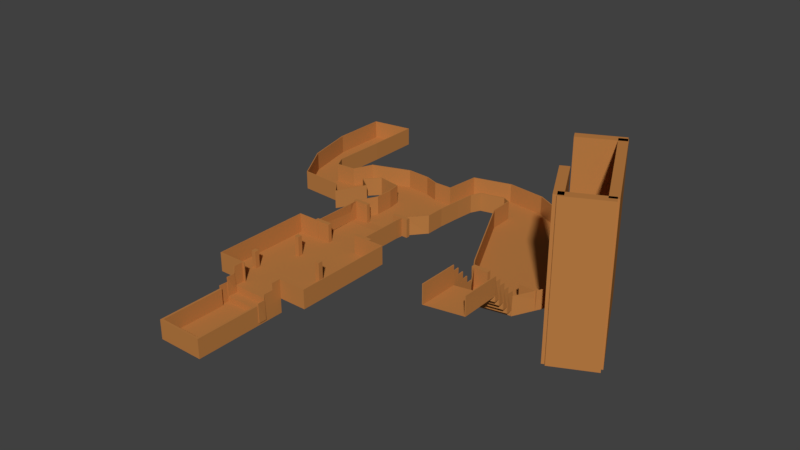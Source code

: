 # Source: level3.blend  (saved by Blender 2.79.0; exported with 4.5.12 LTS)
import bpy
from mathutils import Matrix  # noqa: F401  (used for matrix-valued properties, if any)

bpy.ops.wm.read_factory_settings(use_empty=True)
scene = bpy.context.scene
scene.name = 'Scene'

# ---- collections
col_collection_1 = bpy.data.collections.new('Collection 1'); scene.collection.children.link(col_collection_1)

# ---- materials (node trees are filled in below, after node groups)
mat_firstheight = bpy.data.materials.new('firstHeight')
mat_firstheight.alpha_threshold = 0.0
mat_firstheight.use_transparent_shadow = False
mat_firstheight.diffuse_color = (0.4969, 0.2041, 0.05714, 1.0)
mat_firstheight.roughness = 0.5

# ---- material node trees

# ---- world
world_world = bpy.data.worlds.new('World'); scene.world = world_world
world_world.color = (0.05088, 0.05088, 0.05088)
world_world.use_sun_shadow = False
world_world.sun_shadow_jitter_overblur = 0.0
world_world.cycles.sampling_method = 'MANUAL'

# ---- meshes
me_plane_012 = bpy.data.meshes.new('Plane.012')
me_plane_012.from_pydata([(-1.28, -2.124, -1.873), (1.28, -2.124, -1.873), (1.28, -2.542, -1.873), (-1.28, -2.542, -1.873), (1.28, -3.046, 10.19), (1.28, -3.524, 10.19), (1.28, -2.542, 3.309), (-1.28, -2.542, 3.309), (1.28, -3.046, 3.309), (-1.28, -3.046, 3.309), (-2.828, -3.524, 10.19), (2.828, -3.524, 10.19), (1.174, -3.524, 10.19), (-1.28, -3.524, 10.19), (-1.28, -3.046, 10.19), (-1.174, -3.524, 10.19), (-0.2395, -15.81, 9.705), (-2.562, -14.84, 9.705), (-1.576, -11.66, 9.705), (1.576, -11.66, 9.705), (-2.677, -15.81, 9.705), (-1.29, -15.81, 9.705), (-2.455, -12.64, 9.705), (-2.455, -13.62, 9.705), (1.047, -13.62, 9.705), (1.047, -12.64, 9.705), (8.268, -17.38, 9.705), (5.982, -17.86, 9.705), (6.024, -14.95, 9.705), (7.631, -14.73, 9.705), (6.296, -12.62, 9.705), (5.671, -14.33, 9.705), (2.533, -13.3, 9.705), (3.337, -11.82, 9.705), (4.53, -14.42, 9.705), (3.928, -12.49, 9.705), (3.225, -13.78, 9.705), (4.039, -15.44, 9.705), (1.882, -16.16, 9.705), (2.49, -14.53, 9.705), (1.16, -14.31, 9.705), (0.5513, -16.08, 9.705), (8.268, -20.29, 9.705), (5.982, -20.65, 9.705), (-2.952, -16.34, 9.705), (-1.509, -17.61, 9.705), (-4.327, -16.65, 9.705), (-3.616, -18.15, 9.705), (-4.744, -16.44, 9.705), (-5.784, -17.92, 9.705), (-4.777, -15.16, 9.705), (-8.592, -16.55, 9.705), (-7.215, -10.45, 9.705), (-11.84, -11.29, 9.705), (-8.528, -8.497, 9.705), (-10.52, -8.859, 9.705), (-8.528, -8.497, 15.14), (-10.52, -8.859, 15.14), (-8.528, -8.167, 15.14), (-10.52, -8.529, 15.14), (-8.528, -8.167, 21.94), (-10.52, -8.529, 21.94), (-8.528, -7.849, 21.94), (-10.52, -8.21, 21.94), (-8.528, -7.849, 29.06), (-10.52, -8.21, 29.06), (-8.528, -7.523, 29.06), (-10.52, -7.884, 29.06), (-8.528, -7.523, 35.54), (-10.52, -7.884, 35.54), (-8.528, -7.197, 35.54), (-10.52, -7.558, 35.54), (-8.528, -7.197, 41.15), (-10.52, -7.558, 41.15), (-8.528, -5.108, 41.15), (-10.52, -5.469, 41.15), (-2.828, -8.753, 10.19), (2.828, -8.753, 10.19), (-1.588, -8.753, 10.19), (1.588, -8.753, 10.19), (-1.588, -11.12, 10.19), (1.588, -11.12, 10.19), (-1.28, -2.124, 17.78), (1.28, -2.124, 17.78), (1.28, -2.542, 17.78), (-1.28, -2.542, 17.78), (1.28, -3.046, 29.84), (1.28, -3.524, 29.84), (1.28, -2.542, 22.96), (-1.28, -2.542, 22.96), (1.28, -3.046, 22.96), (-1.28, -3.046, 22.96), (-2.828, -3.524, 29.84), (2.828, -3.524, 29.84), (1.174, -3.524, 29.84), (-1.28, -3.524, 29.84), (-1.28, -3.046, 29.84), (-1.174, -3.524, 29.84), (-0.2395, -15.81, 29.36), (-2.562, -14.84, 29.36), (-1.576, -11.66, 29.36), (1.576, -11.66, 29.36), (-2.677, -15.81, 29.36), (-1.29, -15.81, 29.36), (-2.455, -12.64, 29.36), (-2.455, -13.62, 29.36), (1.047, -13.62, 29.36), (1.047, -12.64, 29.36), (8.268, -17.38, 29.36), (5.982, -17.86, 29.36), (6.024, -14.95, 29.36), (7.631, -14.73, 29.36), (6.296, -12.62, 29.36), (5.671, -14.33, 29.36), (2.533, -13.3, 29.36), (3.337, -11.82, 29.36), (4.53, -14.42, 29.36), (3.928, -12.49, 29.36), (3.225, -13.78, 29.36), (4.039, -15.44, 29.36), (1.882, -16.16, 29.36), (2.49, -14.53, 29.36), (1.16, -14.31, 29.36), (0.5513, -16.08, 29.36), (8.268, -20.29, 29.36), (5.982, -20.65, 29.36), (-2.952, -16.34, 29.36), (-1.509, -17.61, 29.36), (-4.327, -16.65, 29.36), (-3.616, -18.15, 29.36), (-4.744, -16.44, 29.36), (-5.784, -17.92, 29.36), (-4.777, -15.16, 29.36), (-8.592, -16.55, 29.36), (-7.215, -10.45, 29.36), (-11.84, -11.29, 29.36), (-8.528, -8.497, 29.36), (-10.52, -8.859, 29.36), (-8.528, -8.497, 34.79), (-10.52, -8.859, 34.79), (-8.528, -8.167, 34.79), (-10.52, -8.529, 34.79), (-8.528, -8.167, 41.59), (-10.52, -8.529, 41.59), (-8.528, -7.849, 41.59), (-10.52, -8.21, 41.59), (-8.528, -7.849, 48.72), (-10.52, -8.21, 48.72), (-8.528, -7.523, 48.72), (-10.52, -7.884, 48.72), (-8.528, -7.523, 55.19), (-10.52, -7.884, 55.19), (-8.528, -7.197, 55.19), (-10.52, -7.558, 55.19), (-8.528, -7.197, 60.8), (-10.52, -7.558, 60.8), (-8.528, -5.108, 60.8), (-10.52, -5.469, 60.8), (-2.828, -8.753, 29.84), (2.828, -8.753, 29.84), (-1.588, -8.753, 29.84), (1.588, -8.753, 29.84), (-1.588, -11.12, 29.84), (1.588, -11.12, 29.84)], [], [(81, 79, 161, 163), (54, 52, 134, 136), (29, 26, 108, 111), (1, 2, 84, 83), (55, 57, 139, 137), (35, 30, 112, 117), (3, 0, 82, 85), (56, 54, 136, 138), (32, 33, 115, 114), (11, 12, 94, 93), (57, 59, 141, 139), (34, 37, 119, 116), (15, 10, 92, 97), (58, 56, 138, 140), (28, 31, 113, 110), (17, 23, 105, 99), (59, 61, 143, 141), (33, 35, 117, 115), (16, 21, 103, 98), (60, 58, 140, 142), (36, 32, 114, 118), (20, 17, 99, 102), (61, 63, 145, 143), (24, 40, 122, 106), (41, 16, 98, 123), (62, 60, 142, 144), (39, 36, 118, 121), (63, 65, 147, 145), (37, 38, 120, 119), (8, 6, 88, 90), (64, 62, 144, 146), (38, 41, 123, 120), (7, 9, 91, 89), (65, 67, 149, 147), (40, 39, 121, 122), (6, 2, 84, 88), (66, 64, 146, 148), (42, 43, 125, 124), (3, 7, 89, 85), (67, 69, 151, 149), (26, 42, 124, 108), (4, 5, 87, 86), (68, 66, 148, 150), (43, 27, 109, 125), (14, 13, 95, 96), (69, 71, 153, 151), (21, 45, 127, 103), (8, 4, 86, 90), (70, 68, 150, 152), (44, 20, 102, 126), (9, 14, 96, 91), (71, 73, 155, 153), (45, 47, 129, 127), (81, 19, 101, 163), (72, 70, 152, 154), (46, 44, 126, 128), (80, 18, 100, 162), (73, 75, 157, 155), (47, 49, 131, 129), (19, 25, 107, 101), (74, 72, 154, 156), (48, 46, 128, 130), (22, 18, 100, 104), (10, 76, 158, 92), (49, 51, 133, 131), (23, 22, 104, 105), (77, 11, 93, 159), (50, 48, 130, 132), (25, 24, 106, 107), (76, 78, 160, 158), (51, 53, 135, 133), (27, 28, 110, 109), (79, 77, 159, 161), (52, 50, 132, 134), (31, 34, 116, 113), (78, 80, 162, 160), (53, 55, 137, 135), (30, 29, 111, 112)])
me_plane_012.materials.append(mat_firstheight)
me_plane_012.use_remesh_preserve_volume = False
me_plane_012.use_remesh_preserve_attributes = False
me_plane_012.use_mirror_vertex_groups = False
me_plane_012.update()
me_plane_006 = bpy.data.meshes.new('Plane.006')
me_plane_006.from_pydata([(-1.28, -2.124, -1.873), (1.28, -2.124, -1.873), (-1.28, 1.28, -1.873), (1.28, 1.28, -1.873), (-1.174, -2.124, -1.873), (1.174, -2.124, -1.873), (-1.28, 1.175, -1.873), (-1.28, -1.175, -1.873), (1.28, -1.175, -1.873), (1.28, 1.175, -1.873), (-1.174, -1.175, -1.873), (-1.174, 1.175, -1.873), (1.174, -1.175, -1.873), (1.174, 1.175, -1.873), (-1.28, -1.175, 15.26), (-1.28, -2.124, 15.26), (1.174, -2.124, 15.26), (1.28, -2.124, 15.26), (1.28, 1.175, 15.26), (1.28, 1.28, 15.26), (-1.28, 1.28, 15.26), (-1.174, -2.124, 15.26), (-1.174, 1.175, 15.26), (1.174, 1.175, 15.26), (-1.28, 1.175, 15.26), (1.28, -1.175, 15.26), (-1.174, -1.175, 15.26), (1.174, -1.175, 15.26), (-1.28, -1.175, -4.441), (-1.28, -2.124, -4.441), (1.28, -2.124, -4.441), (1.28, 1.175, -4.441), (1.28, 1.28, -4.441), (-1.28, 1.28, -4.441), (-1.28, 1.175, -4.441), (1.28, -1.175, -4.441), (1.28, -2.542, -1.873), (-1.28, -2.542, -1.873), (-1.28, -2.542, -4.441), (1.28, -2.542, -4.441), (1.28, -3.046, 10.19), (1.28, -3.046, -1.873), (-1.28, -3.046, -1.873), (1.28, -3.524, 10.19), (-1.28, -3.046, -4.441), (1.28, -3.046, -4.441), (1.28, -2.542, 3.309), (-1.28, -2.542, 3.309), (1.28, -3.046, 3.309), (-1.28, -3.046, 3.309), (1.28, -3.524, -1.873), (-1.28, -3.524, -1.873), (-1.28, -3.524, -4.441), (1.28, -3.524, -4.441), (-1.28, -3.524, 5.343), (-2.828, -3.524, 10.19), (2.828, -3.524, 10.19), (1.28, -3.524, 5.343), (1.174, -3.524, 10.19), (-1.28, -3.524, 10.19), (-1.28, -3.046, 10.19), (-1.174, -3.524, 10.19), (-1.667, -5.855, 8.626), (-1.667, -5.855, 30.45), (-1.667, -5.618, 8.626), (-1.667, -5.618, 30.45), (-1.422, -5.855, 8.626), (-1.422, -5.855, 30.45), (-1.422, -5.618, 8.626), (-1.422, -5.618, 30.45), (1.727, -4.942, 5.791), (1.727, -4.942, 27.61), (1.727, -4.705, 5.791), (1.727, -4.705, 27.61), (1.973, -4.942, 5.791), (1.973, -4.942, 27.61), (1.973, -4.705, 5.791), (1.973, -4.705, 27.61), (-0.2395, -15.81, 9.705), (-2.562, -14.84, 9.705), (-1.576, -11.66, 9.705), (1.576, -11.66, 9.705), (-2.677, -15.81, 9.705), (-1.29, -15.81, 9.705), (0.136, -11.66, 9.705), (-0.915, -11.66, 9.705), (-2.455, -12.64, 9.705), (-2.455, -13.62, 9.705), (1.047, -13.62, 9.705), (1.047, -12.64, 9.705), (-0.915, -13.62, 9.705), (-0.915, -12.64, 9.705), (0.136, -13.62, 9.705), (0.136, -12.64, 9.705), (8.268, -17.38, 9.705), (5.982, -17.86, 9.705), (6.024, -14.95, 9.705), (7.631, -14.73, 9.705), (6.296, -12.62, 9.705), (5.671, -14.33, 9.705), (2.533, -13.3, 9.705), (3.337, -11.82, 9.705), (4.53, -14.42, 9.705), (3.928, -12.49, 9.705), (3.225, -13.78, 9.705), (4.039, -15.44, 9.705), (1.882, -16.16, 9.705), (2.49, -14.53, 9.705), (1.16, -14.31, 9.705), (0.5513, -16.08, 9.705), (8.268, -20.29, 9.705), (5.982, -20.65, 9.705), (-2.952, -16.34, 9.705), (-1.509, -17.61, 9.705), (-4.327, -16.65, 9.705), (-3.616, -18.15, 9.705), (-4.744, -16.44, 9.705), (-5.784, -17.92, 9.705), (-4.777, -15.16, 9.705), (-8.592, -16.55, 9.705), (-7.215, -10.45, 9.705), (-11.84, -11.29, 9.705), (-8.395, -9.876, 9.782), (-8.395, -9.876, 29.55), (-7.459, -9.876, 9.782), (-7.459, -9.876, 29.55), (-8.395, -10.08, 9.782), (-8.395, -10.08, 29.55), (-7.459, -10.08, 9.782), (-7.459, -10.08, 29.55), (-11.13, -9.88, 9.782), (-11.13, -9.88, 29.55), (-10.19, -9.88, 9.782), (-10.19, -9.88, 29.55), (-11.13, -10.08, 9.782), (-11.13, -10.08, 29.55), (-10.19, -10.08, 9.782), (-10.19, -10.08, 29.55), (-11.95, -14.45, -7.73), (-11.95, -14.45, 27.14), (-12.8, -12.89, -7.73), (-12.8, -12.89, 27.14), (-10.27, -13.65, -7.73), (-10.27, -13.65, 27.14), (-11.12, -12.09, -7.73), (-11.12, -12.09, 27.14), (-11.15, -15.92, -39.37), (-11.15, -15.92, 58.78), (-12.0, -14.36, -39.37), (-12.0, -14.36, 58.78), (-9.48, -15.13, -39.37), (-9.48, -15.13, 58.78), (-10.33, -13.57, -39.37), (-10.33, -13.57, 58.78), (-12.87, -12.74, 27.14), (-12.87, -12.74, -7.73), (-11.2, -11.95, -7.73), (-11.2, -11.95, 27.14), (-12.8, -12.89, 72.11), (-11.12, -12.09, 72.11), (-12.87, -12.74, 72.11), (-11.2, -11.95, 72.11), (-12.8, -12.89, 75.99), (-11.12, -12.09, 75.99), (-12.87, -12.74, 75.99), (-11.2, -11.95, 75.99), (-14.11, -10.66, 72.11), (-12.44, -9.868, 72.11), (-14.11, -10.66, 75.99), (-12.44, -9.868, 75.99), (-11.49, -16.37, -32.26), (-11.49, -16.37, 130.8), (-14.52, -10.65, -32.26), (-14.52, -10.65, 130.8), (-11.04, -16.16, -32.26), (-11.04, -16.16, 130.8), (-14.07, -10.44, -32.26), (-14.07, -10.44, 130.8), (-11.04, -12.13, -32.26), (-11.04, -12.13, 130.8), (-12.47, -9.523, -32.26), (-12.47, -9.523, 130.8), (-10.59, -11.92, -32.26), (-10.59, -11.92, 130.8), (-12.02, -9.317, -32.26), (-12.02, -9.317, 130.8), (-9.071, -15.44, -32.26), (-9.071, -15.44, 130.8), (-11.38, -16.51, -32.26), (-11.38, -16.51, 130.8), (-9.3, -15.02, -32.26), (-9.3, -15.02, 130.8), (-11.61, -16.1, -32.26), (-11.61, -16.1, 130.8), (-12.02, -9.707, -32.26), (-12.02, -9.707, 130.8), (-14.33, -10.78, -32.26), (-14.33, -10.78, 130.8), (-12.25, -9.296, -32.26), (-12.25, -9.296, 130.8), (-14.56, -10.37, -32.26), (-14.56, -10.37, 130.8), (-8.528, -8.497, 9.705), (-10.52, -8.859, 9.705), (-8.528, -8.497, 15.14), (-10.52, -8.859, 15.14), (-8.528, -8.167, 15.14), (-10.52, -8.529, 15.14), (-8.528, -8.167, 21.94), (-10.52, -8.529, 21.94), (-8.528, -7.849, 21.94), (-10.52, -8.21, 21.94), (-8.528, -7.849, 29.06), (-10.52, -8.21, 29.06), (-8.528, -7.523, 29.06), (-10.52, -7.884, 29.06), (-8.528, -7.523, 35.54), (-10.52, -7.884, 35.54), (-8.528, -7.197, 35.54), (-10.52, -7.558, 35.54), (-8.528, -7.197, 41.15), (-10.52, -7.558, 41.15), (-8.528, -5.108, 41.15), (-10.52, -5.469, 41.15), (0.9654, -7.054, 8.626), (0.9654, -7.054, 30.45), (0.9654, -6.817, 8.626), (0.9654, -6.817, 30.45), (1.211, -7.054, 8.626), (1.211, -7.054, 30.45), (1.211, -6.817, 8.626), (1.211, -6.817, 30.45), (-2.828, -8.753, 10.19), (2.828, -8.753, 10.19), (-1.588, -8.753, 10.19), (1.588, -8.753, 10.19), (-1.588, -11.12, 10.19), (1.588, -11.12, 10.19), (-1.28, -2.124, -1.873), (1.28, -2.124, -1.873), (1.28, -2.542, -1.873), (-1.28, -2.542, -1.873), (1.28, -3.046, 10.19), (1.28, -3.524, 10.19), (1.28, -2.542, 3.309), (-1.28, -2.542, 3.309), (1.28, -3.046, 3.309), (-1.28, -3.046, 3.309), (-2.828, -3.524, 10.19), (2.828, -3.524, 10.19), (1.174, -3.524, 10.19), (-1.28, -3.524, 10.19), (-1.28, -3.046, 10.19), (-1.174, -3.524, 10.19), (-0.2395, -15.81, 9.705), (-2.562, -14.84, 9.705), (-1.576, -11.66, 9.705), (1.576, -11.66, 9.705), (-2.677, -15.81, 9.705), (-1.29, -15.81, 9.705), (-2.455, -12.64, 9.705), (-2.455, -13.62, 9.705), (1.047, -13.62, 9.705), (1.047, -12.64, 9.705), (8.268, -17.38, 9.705), (5.982, -17.86, 9.705), (6.024, -14.95, 9.705), (7.631, -14.73, 9.705), (6.296, -12.62, 9.705), (5.671, -14.33, 9.705), (2.533, -13.3, 9.705), (3.337, -11.82, 9.705), (4.53, -14.42, 9.705), (3.928, -12.49, 9.705), (3.225, -13.78, 9.705), (4.039, -15.44, 9.705), (1.882, -16.16, 9.705), (2.49, -14.53, 9.705), (1.16, -14.31, 9.705), (0.5513, -16.08, 9.705), (8.268, -20.29, 9.705), (5.982, -20.65, 9.705), (-2.952, -16.34, 9.705), (-1.509, -17.61, 9.705), (-4.327, -16.65, 9.705), (-3.616, -18.15, 9.705), (-4.744, -16.44, 9.705), (-5.784, -17.92, 9.705), (-4.777, -15.16, 9.705), (-8.592, -16.55, 9.705), (-7.215, -10.45, 9.705), (-11.84, -11.29, 9.705), (-8.528, -8.497, 9.705), (-10.52, -8.859, 9.705), (-8.528, -8.497, 15.14), (-10.52, -8.859, 15.14), (-8.528, -8.167, 15.14), (-10.52, -8.529, 15.14), (-8.528, -8.167, 21.94), (-10.52, -8.529, 21.94), (-8.528, -7.849, 21.94), (-10.52, -8.21, 21.94), (-8.528, -7.849, 29.06), (-10.52, -8.21, 29.06), (-8.528, -7.523, 29.06), (-10.52, -7.884, 29.06), (-8.528, -7.523, 35.54), (-10.52, -7.884, 35.54), (-8.528, -7.197, 35.54), (-10.52, -7.558, 35.54), (-8.528, -7.197, 41.15), (-10.52, -7.558, 41.15), (-8.528, -5.108, 41.15), (-10.52, -5.469, 41.15), (-2.828, -8.753, 10.19), (2.828, -8.753, 10.19), (-1.588, -8.753, 10.19), (1.588, -8.753, 10.19), (-1.588, -11.12, 10.19), (1.588, -11.12, 10.19), (0.8102, -8.733, 9.782), (0.8102, -8.733, 29.55), (1.745, -8.733, 9.782), (1.745, -8.733, 29.55), (0.8102, -8.938, 9.782), (0.8102, -8.938, 29.55), (1.745, -8.938, 9.782), (1.745, -8.938, 29.55), (-1.921, -8.736, 9.782), (-1.921, -8.736, 29.55), (-0.9855, -8.736, 9.782), (-0.9855, -8.736, 29.55), (-1.921, -8.941, 9.782), (-1.921, -8.941, 29.55), (-0.9855, -8.941, 9.782), (-0.9855, -8.941, 29.55), (0.8102, -11.55, 9.782), (0.8102, -11.55, 29.55), (1.745, -11.55, 9.782), (1.745, -11.55, 29.55), (0.8102, -11.76, 9.782), (0.8102, -11.76, 29.55), (1.745, -11.76, 9.782), (1.745, -11.76, 29.55), (-1.921, -11.56, 9.782), (-1.921, -11.56, 29.55), (-0.9855, -11.56, 9.782), (-0.9855, -11.56, 29.55), (-1.921, -11.76, 9.782), (-1.921, -11.76, 29.55), (-0.9855, -11.76, 9.782), (-0.9855, -11.76, 29.55)], [], [(10, 11, 22, 26), (7, 0, 15, 14), (4, 10, 26, 21), (8, 9, 18, 25), (1, 8, 25, 17), (3, 2, 20, 19), (22, 23, 18, 19, 20, 24), (15, 21, 26, 14), (14, 26, 22, 24), (16, 17, 25, 27), (27, 25, 18, 23), (5, 1, 17, 16), (12, 5, 16, 27), (9, 3, 19, 18), (13, 12, 27, 23), (2, 6, 24, 20), (6, 7, 14, 24), (0, 4, 21, 15), (11, 13, 23, 22), (9, 8, 35, 31), (2, 3, 32, 33), (0, 7, 28, 29), (8, 1, 30, 35), (7, 6, 34, 28), (28, 35, 30, 29), (31, 34, 33, 32), (34, 31, 35, 28), (6, 2, 33, 34), (3, 9, 31, 32), (12, 10, 4, 5), (11, 10, 12, 13), (39, 36, 41, 45), (29, 30, 39, 38), (47, 49, 48, 46), (30, 1, 36, 39), (0, 29, 38, 37), (45, 41, 50, 53), (45, 53, 52, 44), (41, 36, 46, 48), (37, 38, 44, 42), (4, 0, 37, 36, 1, 5), (37, 47, 46, 36), (61, 58, 43, 40, 60, 59), (37, 42, 49, 47), (49, 42, 51, 54), (42, 44, 52, 51), (52, 53, 50, 51), (57, 54, 51, 50), (41, 48, 57, 50), (58, 61, 59, 54, 57, 43), (45, 44, 38, 39), (49, 60, 40, 48), (49, 54, 59, 60), (57, 48, 40, 43), (61, 58, 56, 55), (237, 236, 80, 85, 84, 81), (62, 63, 65, 64), (64, 65, 69, 68), (68, 69, 67, 66), (66, 67, 63, 62), (64, 68, 66, 62), (69, 65, 63, 67), (70, 71, 73, 72), (72, 73, 77, 76), (76, 77, 75, 74), (74, 75, 71, 70), (72, 76, 74, 70), (77, 73, 71, 75), (93, 89, 81, 84), (86, 91, 85, 80), (91, 93, 84, 85), (82, 83, 92, 90), (90, 92, 93, 91), (79, 82, 90, 87), (87, 90, 91, 86), (83, 78, 88, 92), (92, 88, 89, 93), (103, 102, 99, 98), (98, 99, 96, 97), (104, 105, 102, 103), (104, 103, 101, 100), (88, 78, 109, 108), (94, 95, 111, 110), (107, 106, 105, 104), (97, 96, 95, 94), (108, 109, 106, 107), (83, 82, 112, 113), (113, 112, 114, 115), (115, 114, 116, 117), (117, 116, 118, 119), (119, 118, 120, 121), (122, 123, 125, 124), (124, 125, 129, 128), (128, 129, 127, 126), (126, 127, 123, 122), (124, 128, 126, 122), (129, 125, 123, 127), (130, 131, 133, 132), (132, 133, 137, 136), (136, 137, 135, 134), (134, 135, 131, 130), (132, 136, 134, 130), (137, 133, 131, 135), (138, 139, 141, 140), (145, 144, 156, 157), (144, 145, 143, 142), (142, 143, 139, 138), (140, 144, 142, 138), (145, 141, 139, 143), (146, 147, 149, 148), (148, 149, 153, 152), (152, 153, 151, 150), (150, 151, 147, 146), (148, 152, 150, 146), (153, 149, 147, 151), (155, 154, 157, 156), (144, 140, 155, 156), (157, 154, 160, 161), (140, 141, 154, 155), (158, 159, 163, 162), (154, 141, 158, 160), (145, 157, 161, 159), (141, 145, 159, 158), (162, 163, 165, 164), (160, 158, 162, 164), (164, 165, 169, 168), (159, 161, 165, 163), (167, 166, 168, 169), (160, 164, 168, 166), (161, 160, 166, 167), (165, 161, 167, 169), (170, 171, 173, 172), (172, 173, 177, 176), (176, 177, 175, 174), (174, 175, 171, 170), (172, 176, 174, 170), (177, 173, 171, 175), (178, 179, 181, 180), (180, 181, 185, 184), (184, 185, 183, 182), (182, 183, 179, 178), (180, 184, 182, 178), (185, 181, 179, 183), (186, 187, 189, 188), (188, 189, 193, 192), (192, 193, 191, 190), (190, 191, 187, 186), (188, 192, 190, 186), (193, 189, 187, 191), (194, 195, 197, 196), (196, 197, 201, 200), (200, 201, 199, 198), (198, 199, 195, 194), (196, 200, 198, 194), (201, 197, 195, 199), (121, 120, 202, 203), (203, 202, 204, 205), (205, 204, 206, 207), (207, 206, 208, 209), (209, 208, 210, 211), (211, 210, 212, 213), (213, 212, 214, 215), (215, 214, 216, 217), (217, 216, 218, 219), (219, 218, 220, 221), (221, 220, 222, 223), (224, 225, 227, 226), (226, 227, 231, 230), (230, 231, 229, 228), (228, 229, 225, 224), (226, 230, 228, 224), (231, 227, 225, 229), (55, 56, 233, 232), (232, 233, 235, 234), (234, 235, 237, 236), (60, 59, 251, 252), (209, 211, 301, 299), (111, 95, 265, 281), (79, 87, 261, 255), (210, 208, 298, 300), (95, 96, 266, 265), (78, 83, 259, 254), (83, 113, 283, 259), (82, 79, 255, 258), (211, 213, 303, 301), (112, 82, 258, 282), (99, 102, 272, 269), (212, 210, 300, 302), (98, 97, 267, 268), (109, 78, 254, 279), (40, 48, 246, 242), (113, 115, 285, 283), (97, 94, 264, 267), (49, 60, 252, 247), (213, 215, 305, 303), (114, 112, 282, 284), (55, 232, 314, 248), (214, 212, 302, 304), (103, 98, 268, 273), (81, 89, 263, 257), (233, 56, 249, 315), (237, 81, 257, 319), (115, 117, 287, 285), (100, 101, 271, 270), (80, 236, 318, 256), (215, 217, 307, 305), (48, 46, 244, 246), (116, 114, 284, 286), (232, 234, 316, 314), (216, 214, 304, 306), (47, 49, 247, 245), (102, 105, 275, 272), (235, 233, 315, 317), (36, 46, 244, 240), (117, 119, 289, 287), (217, 219, 309, 307), (118, 116, 286, 288), (234, 236, 318, 316), (218, 216, 306, 308), (37, 47, 245, 241), (96, 99, 269, 266), (237, 235, 317, 319), (119, 121, 291, 289), (121, 203, 293, 291), (86, 80, 256, 260), (219, 221, 311, 309), (120, 118, 288, 290), (202, 120, 290, 292), (101, 103, 273, 271), (87, 86, 260, 261), (220, 218, 308, 310), (89, 88, 262, 263), (203, 205, 295, 293), (104, 100, 270, 274), (221, 223, 313, 311), (204, 202, 292, 294), (222, 220, 310, 312), (88, 108, 278, 262), (205, 207, 297, 295), (107, 104, 274, 277), (206, 204, 294, 296), (105, 106, 276, 275), (106, 109, 279, 276), (1, 36, 240, 239), (207, 209, 299, 297), (108, 107, 277, 278), (37, 0, 238, 241), (208, 206, 296, 298), (110, 111, 281, 280), (56, 58, 250, 249), (43, 40, 242, 243), (94, 110, 280, 264), (61, 55, 248, 253), (320, 321, 323, 322), (322, 323, 327, 326), (326, 327, 325, 324), (324, 325, 321, 320), (322, 326, 324, 320), (327, 323, 321, 325), (328, 329, 331, 330), (330, 331, 335, 334), (334, 335, 333, 332), (332, 333, 329, 328), (330, 334, 332, 328), (335, 331, 329, 333), (336, 337, 339, 338), (338, 339, 343, 342), (342, 343, 341, 340), (340, 341, 337, 336), (338, 342, 340, 336), (343, 339, 337, 341), (344, 345, 347, 346), (346, 347, 351, 350), (350, 351, 349, 348), (348, 349, 345, 344), (346, 350, 348, 344), (351, 347, 345, 349)])
me_plane_006.materials.append(mat_firstheight)
me_plane_006.use_remesh_preserve_volume = False
me_plane_006.use_remesh_preserve_attributes = False
me_plane_006.use_mirror_vertex_groups = False
me_plane_006.update()

# ---- objects
ob_plane_000 = bpy.data.objects.new('Plane.000', me_plane_012)
ob_plane_001 = bpy.data.objects.new('Plane.001', me_plane_006)

# ---- transforms, parenting, visibility, modifiers, constraints
ob_plane_000.location = (0.0, -0.3466, 0.0)
ob_plane_000.rotation_euler = (0.0, -0.0, 3.142)
ob_plane_000.scale = (9.288, 9.94, 0.4994)
ob_plane_000.lineart.crease_threshold = 0.0
_m = ob_plane_000.modifiers.new('Solidify', 'SOLIDIFY')
_m.thickness = 0.05
_m.nonmanifold_thickness_mode = 'FIXED'
_m.nonmanifold_merge_threshold = 0.0003
ob_plane_001.location = (0.0, -0.3466, 0.0)
ob_plane_001.rotation_euler = (0.0, -0.0, 3.142)
ob_plane_001.scale = (9.288, 9.94, 0.4994)
ob_plane_001.lineart.crease_threshold = 0.0

# ---- collection membership
col_collection_1.objects.link(ob_plane_000)
col_collection_1.objects.link(ob_plane_001)

# ---- scene / render settings (as saved in the file)
scene.frame_start = 1; scene.frame_end = 250; scene.frame_set(1)
scene.render.engine = 'BLENDER_EEVEE_NEXT'
scene.render.resolution_percentage = 50
scene.render.dither_intensity = 0.0
scene.cycles.use_denoising = False
scene.cycles.samples = 128
scene.cycles.sampling_pattern = 'TABULATED_SOBOL'
scene.cycles.use_adaptive_sampling = False
scene.cycles.use_light_tree = False
scene.cycles.blur_glossy = 0.0
scene.cycles.sample_clamp_indirect = 0.0
scene.view_settings.view_transform = 'Standard'
bpy.context.view_layer.update()

# ---- added for rendering (the .blend has no active camera and no usable light): camera, sun
cam_auto = bpy.data.cameras.new('AutoCamera')
cam_auto.lens = 50.0
cam_auto.sensor_width = 36.0
cam_auto.clip_end = 5136.16
ob_auto_camera = bpy.data.objects.new('AutoCamera', cam_auto)
scene.collection.objects.link(ob_auto_camera)
ob_auto_camera.location = (321.644, -255.073, 256.968)
ob_auto_camera.rotation_euler = (1.09748, -7.21219e-08, 0.694738)
scene.camera = ob_auto_camera
light_auto_sun = bpy.data.lights.new('AutoSun', 'SUN')
light_auto_sun.energy = 3.0
light_auto_sun.angle = 0.0523599
ob_auto_sun = bpy.data.objects.new('AutoSun', light_auto_sun)
scene.collection.objects.link(ob_auto_sun)
ob_auto_sun.rotation_euler = (0.872665, 0.174533, 0.523599)
bpy.context.view_layer.update()
